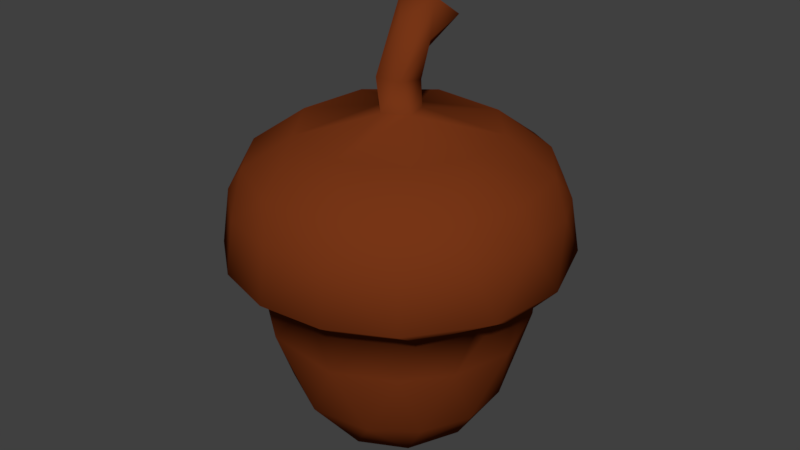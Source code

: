 # Source: Acorn.blend  (saved by Blender 2.79.0; exported with 4.5.12 LTS)
import bpy
from mathutils import Matrix  # noqa: F401  (used for matrix-valued properties, if any)

bpy.ops.wm.read_factory_settings(use_empty=True)
scene = bpy.context.scene
scene.name = 'Scene'

# ---- collections
col_collection_1 = bpy.data.collections.new('Collection 1'); scene.collection.children.link(col_collection_1)

# ---- materials (node trees are filled in below, after node groups)
mat_body = bpy.data.materials.new('Body')
mat_body.alpha_threshold = 0.0
mat_body.use_transparent_shadow = False
mat_body.diffuse_color = (0.1845, 0.03596, 0.008238, 1.0)
mat_body.roughness = 0.5

# ---- material node trees

# ---- world
world_world = bpy.data.worlds.new('World'); scene.world = world_world
world_world.color = (0.05088, 0.05088, 0.05088)
world_world.use_sun_shadow = False
world_world.sun_shadow_jitter_overblur = 0.0
world_world.cycles.sampling_method = 'MANUAL'

# ---- meshes
me_cylinder = bpy.data.meshes.new('Cylinder')
me_cylinder.from_pydata([(-0.03494, -0.01508, -16.31), (2.146, 3.767, 16.45), (1.427, 1.966, 17.94), (-1.217, 1.686, 18.18), (-2.163, 3.419, 16.74), (-0.7026, 4.888, 15.51), (1.524, 10.53, -0.8821), (1.291, 12.39, 3.731), (1.2, 0.8529, 12.31), (3.646, 6.785, 8.922), (2.213, 7.891, -11.71), (3.377, 4.788, -15.08), (1.068, 1.17, 10.13), (4.226, 10.93, 5.946), (5.986, 11.53, -0.4962), (6.068, 8.647, -1.013), (4.69, 8.848, -5.956), (7.776, 9.637, 3.929), (5.544, 10.71, -1.158), (5.667, 5.978, -11.73), (7.222, 8.654, 6.342), (10.82, 7.369, -0.4856), (9.367, 7.701, -1.336), (8.365, 5.618, -5.998), (6.866, 3.141, 8.924), (10.26, 6.95, 3.739), (9.323, 4.779, -1.013), (1.579, 1.37, 15.11), (11.89, 3.503, 3.92), (11.41, 3.767, -1.145), (7.8, 2.438, -11.75), (5.825, -0.01508, -15.08), (1.536, -0.6145, 10.14), (10.5, 4.176, 6.387), (12.92, 1.339, -0.4808), (10.56, -0.2786, -1.012), (10.08, 0.001428, -5.998), (1.203, -1.472, 12.69), (7.433, -1.492, 8.919), (11.22, -0.925, 6.368), (12.31, -1.317, 3.929), (11.99, -2.467, -1.334), (10.34, -3.401, -0.878), (8.087, -1.589, -11.74), (12.17, -4.815, -0.4483), (9.578, -6.098, 6.378), (10.94, -5.972, 3.738), (8.828, -4.74, -5.956), (5.37, -5.379, 8.919), (8.547, -8.722, -1.313), (6.337, -5.208, -11.72), (4.134, -3.99, -15.07), (7.855, -9.629, 3.83), (8.24, -10.1, -0.4763), (6.492, -8.258, -1.012), (6.345, -7.772, -5.956), (4.488, -10.44, 6.413), (3.264, -7.621, -11.68), (-0.03494, -0.09594, 16.13), (-0.3623, -1.669, 10.13), (0.6714, -7.709, 8.932), (3.586, -11.95, 3.828), (3.65, -12.49, -0.4959), (4.416, -11.28, -1.125), (0.715, -10.7, -1.011), (1.954, -9.931, -5.998), (0.6914, -5.788, -15.07), (-1.336, -12.36, 3.929), (-1.372, -12.99, -0.4586), (-2.118, -12.03, -1.184), (-1.538, -8.131, -11.79), (-0.756, -1.674, 12.73), (-2.291, -11.21, 6.334), (-3.926, -9.409, -5.723), (-5.932, -11.05, 3.636), (-6.247, -11.44, -0.4959), (-6.138, -8.677, -1.015), (-3.247, -4.822, -15.06), (-7.271, -8.688, 6.375), (-7.751, -9.417, -1.336), (-9.543, -6.767, -0.9632), (-5.856, -5.894, -11.74), (-4.351, -6.289, 8.92), (-9.579, -7.957, 3.929), (-10.12, -8.288, -0.4379), (-8.334, -5.722, -6.116), (-1.738, -0.1588, 12.49), (-1.635, -0.2889, 10.13), (-11.34, -4.697, -1.303), (-9.393, -4.808, -1.012), (-5.844, -0.9984, -15.08), (-10.58, -4.253, 6.4), (-11.49, -4.838, 3.739), (-12.48, -3.79, -0.5146), (-7.881, -2.497, -11.68), (-1.566, 1.852, 14.66), (-7.391, -2.047, 8.93), (-12.43, -1.217, 3.832), (-10.13, -0.132, -6.132), (-13.0, 1.184, -0.4808), (-12.06, 2.377, -1.345), (-10.72, 0.9527, -0.8868), (-8.186, 1.397, -11.73), (-6.791, 3.596, 8.94), (-11.29, 1.137, 6.324), (-11.95, 3.619, 3.832), (-0.8322, 1.483, 10.14), (-9.442, 6.271, 6.441), (-11.07, 7.074, -0.4483), (-9.22, 5.102, -1.013), (-8.537, 5.483, -5.861), (-4.514, 3.661, -15.08), (-9.587, 7.949, 3.92), (-9.089, 7.993, -1.157), (-6.437, 5.178, -11.68), (-4.712, 9.678, -0.9483), (-0.5104, 1.245, 12.23), (-2.268, 7.348, 8.925), (-3.616, 10.92, 6.358), (-4.654, 11.64, 3.877), (-6.373, 11.36, -0.4763), (-5.606, 10.78, -1.329), (-4.776, 8.856, -5.953), (-2.541, 7.883, -11.85), (-1.163, 5.655, -15.06), (0.6152, 2.39, 14.14), (-0.3613, 13.1, -0.479), (0.1827, 12.24, -1.313), (0.09993, 10.06, -6.116)], [], [(125, 1, 27), (27, 1, 2), (5, 125, 95), (127, 6, 115), (119, 118, 7), (122, 115, 128), (119, 126, 120), (0, 111, 124), (123, 124, 111), (113, 121, 115), (115, 122, 110), (103, 106, 117), (95, 116, 86), (113, 115, 109), (110, 114, 102), (100, 108, 113), (107, 112, 105), (0, 90, 111), (90, 102, 111), (105, 108, 99), (103, 107, 104), (87, 86, 106), (104, 105, 97), (96, 103, 104), (87, 103, 96), (98, 102, 94), (97, 99, 93), (89, 80, 101), (91, 97, 92), (85, 94, 81), (91, 92, 83), (0, 77, 90), (77, 81, 90), (76, 80, 89), (79, 84, 88), (82, 91, 78), (3, 86, 71), (73, 76, 85), (78, 83, 74), (73, 81, 70), (75, 79, 69), (0, 66, 77), (70, 77, 66), (69, 76, 64), (67, 72, 74), (60, 82, 72), (60, 59, 82), (64, 73, 65), (58, 71, 37), (65, 70, 57), (0, 51, 66), (57, 66, 51), (54, 63, 64), (56, 61, 52), (37, 59, 32), (55, 57, 50), (48, 56, 45), (42, 63, 54), (42, 49, 63), (46, 45, 52), (0, 31, 51), (47, 50, 43), (41, 44, 49), (32, 48, 38), (38, 45, 39), (40, 44, 34), (36, 43, 30), (34, 41, 29), (32, 38, 24), (8, 27, 37), (26, 29, 35), (28, 34, 21), (8, 32, 12), (0, 11, 31), (23, 30, 19), (22, 21, 29), (33, 28, 25), (22, 29, 18), (12, 24, 9), (15, 23, 16), (17, 21, 14), (16, 19, 10), (8, 12, 106), (0, 124, 11), (128, 10, 123), (106, 9, 117), (116, 125, 8), (125, 5, 1), (58, 2, 3), (3, 4, 95), (4, 5, 95), (4, 3, 2, 1, 5), (126, 127, 121, 120), (115, 6, 128), (119, 7, 126), (122, 128, 123), (115, 121, 127), (122, 123, 114, 110), (95, 125, 116), (111, 114, 123), (120, 121, 113, 108), (120, 108, 112, 119), (118, 119, 112, 107), (117, 118, 107, 103), (110, 98, 101, 109), (106, 86, 116), (109, 115, 110), (111, 102, 114), (101, 113, 109), (101, 100, 113), (105, 112, 108), (98, 110, 102), (101, 80, 88, 100), (99, 108, 100), (104, 107, 105), (87, 106, 103), (97, 105, 99), (90, 94, 102), (100, 88, 93, 99), (98, 85, 89, 101), (91, 104, 97), (91, 96, 104), (94, 85, 98), (92, 93, 84, 83), (92, 97, 93), (3, 95, 86), (81, 94, 90), (88, 84, 93), (87, 96, 82, 59), (76, 89, 85), (80, 79, 88), (78, 91, 83), (82, 96, 91), (86, 87, 59, 71), (84, 75, 74, 83), (81, 73, 85), (75, 84, 79), (74, 75, 68, 67), (70, 81, 77), (69, 80, 76), (69, 79, 80), (72, 78, 74), (72, 82, 78), (58, 3, 71), (64, 76, 73), (68, 75, 69), (69, 63, 62, 68), (65, 73, 70), (59, 37, 71), (66, 57, 70), (64, 63, 69), (68, 62, 61, 67), (72, 67, 61, 56), (65, 55, 54, 64), (56, 60, 72), (55, 65, 57), (63, 49, 53, 62), (61, 62, 53, 52), (60, 48, 32, 59), (56, 48, 60), (55, 47, 42, 54), (37, 2, 58), (50, 57, 51), (52, 45, 56), (47, 55, 50), (53, 44, 46, 52), (49, 44, 53), (51, 31, 43, 50), (47, 36, 35, 42), (41, 49, 42), (45, 38, 48), (36, 47, 43), (45, 46, 40, 39), (44, 40, 46), (39, 40, 28, 33), (37, 27, 2), (34, 44, 41), (30, 43, 31), (29, 42, 35), (29, 41, 42), (28, 40, 34), (36, 23, 26, 35), (33, 38, 39), (33, 24, 38), (8, 37, 32), (23, 36, 30), (30, 31, 11, 19), (21, 34, 29), (24, 12, 32), (26, 15, 18, 29), (25, 28, 21), (8, 125, 27), (15, 26, 23), (25, 17, 20, 33), (21, 17, 25), (24, 33, 20, 9), (22, 18, 14, 21), (16, 23, 19), (16, 128, 6, 15), (11, 10, 19), (15, 6, 18), (13, 17, 14), (13, 20, 17), (13, 9, 20), (128, 16, 10), (14, 18, 127, 126), (127, 18, 6), (14, 126, 7, 13), (10, 11, 124, 123), (9, 106, 12), (13, 118, 117, 9), (7, 118, 13), (116, 8, 106)])
me_cylinder.polygons.foreach_set('use_smooth', [True] * 213)
_uv = me_cylinder.uv_layers.new(name='UVMap')
_uv.uv.foreach_set('vector', [0.7121, 0.2341, 0.764, 0.3211, 0.6737, 0.2705, 0.6737, 0.2705, 0.764, 0.3211, 0.6962, 0.3774, 0.8062, 0.2859, 0.7121, 0.2341, 0.6919, 0.2537, 0.02759, 0.1945, 0.04373, 0.2099, 0.04125, 0.1387, 0.2222, 0.1473, 0.3152, 0.1546, 0.2167, 0.2051, 0.5893, 0.6462, 0.5023, 0.5964, 0.6361, 0.5896, 0.2222, 0.8973, 0.05885, 0.9394, 0.05895, 0.8817, 0.7223, 0.7099, 0.6797, 0.7071, 0.6916, 0.6809, 0.6613, 0.6649, 0.6916, 0.6809, 0.6797, 0.7071, 0.03342, 0.8413, 0.02697, 0.8855, 0.04125, 0.8887, 0.5023, 0.5964, 0.5893, 0.6462, 0.5719, 0.7175, 0.412, 0.8134, 0.4569, 0.884, 0.4115, 0.9072, 0.6919, 0.2537, 0.6691, 0.1622, 0.6162, 0.1719, 0.03342, 0.8413, 0.04125, 0.8887, 0.03883, 0.8155, 0.5719, 0.7175, 0.6453, 0.705, 0.6522, 0.7433, 0.02637, 0.7783, 0.06, 0.823, 0.03342, 0.8413, 0.3184, 0.8252, 0.2238, 0.8378, 0.2205, 0.7902, 0.7223, 0.7099, 0.6918, 0.7406, 0.6797, 0.7071, 0.6918, 0.7406, 0.6522, 0.7433, 0.6797, 0.7071, 0.2205, 0.7902, 0.06, 0.823, 0.05878, 0.7659, 0.412, 0.8134, 0.3184, 0.8252, 0.314, 0.767, 0.6113, 0.08338, 0.6162, 0.1719, 0.678, 0.08344, 0.314, 0.767, 0.2205, 0.7902, 0.2205, 0.7433, 0.4117, 0.7227, 0.412, 0.8134, 0.314, 0.767, 0.4569, 0.7346, 0.412, 0.8134, 0.4117, 0.7227, 0.6035, 0.7966, 0.6522, 0.7433, 0.6756, 0.7723, 0.2205, 0.7433, 0.05878, 0.7659, 0.05751, 0.7197, 0.03886, 0.6983, 0.04069, 0.6811, 0.04356, 0.7656, 0.3168, 0.7092, 0.2205, 0.7433, 0.217, 0.7073, 0.6715, 0.8488, 0.6756, 0.7723, 0.7098, 0.7867, 0.3168, 0.7092, 0.217, 0.7073, 0.2242, 0.672, 0.7223, 0.7099, 0.7239, 0.7523, 0.6918, 0.7406, 0.7239, 0.7523, 0.7098, 0.7867, 0.6918, 0.7406, 0.03877, 0.6406, 0.04069, 0.6811, 0.03886, 0.6983, 0.02672, 0.6494, 0.06039, 0.6728, 0.02795, 0.708, 0.4113, 0.6393, 0.3168, 0.7092, 0.3159, 0.6503, 0.6856, 0.3862, 0.6162, 0.1719, 0.5591, 0.1811, 0.757, 0.8607, 0.7231, 0.9609, 0.6715, 0.8488, 0.3159, 0.6503, 0.2242, 0.672, 0.2132, 0.6259, 0.757, 0.8607, 0.7098, 0.7867, 0.7552, 0.7794, 0.05821, 0.6268, 0.02672, 0.6494, 0.03241, 0.5878, 0.7223, 0.7099, 0.7514, 0.7411, 0.7239, 0.7523, 0.7552, 0.7794, 0.7239, 0.7523, 0.7514, 0.7411, 0.03241, 0.5878, 0.03877, 0.6406, 0.03889, 0.559, 0.2242, 0.5799, 0.3143, 0.5911, 0.2132, 0.6259, 0.4118, 0.5564, 0.4113, 0.6393, 0.3143, 0.5911, 0.4118, 0.5564, 0.4567, 0.5907, 0.4113, 0.6393, 0.8811, 0.9032, 0.757, 0.8607, 0.8324, 0.8127, 0.6186, 0.3092, 0.5591, 0.1811, 0.5667, 0.1796, 0.8324, 0.8127, 0.7552, 0.7794, 0.7891, 0.7496, 0.7223, 0.7099, 0.7645, 0.7156, 0.7514, 0.7411, 0.7891, 0.7496, 0.7514, 0.7411, 0.7645, 0.7156, 0.03886, 0.4874, 0.03464, 0.5224, 0.03889, 0.559, 0.3173, 0.5185, 0.2204, 0.5322, 0.2204, 0.4853, 0.5667, 0.1796, 0.5593, 0.08322, 0.599, 0.08346, 0.8663, 0.7479, 0.7891, 0.7496, 0.7991, 0.7143, 0.4113, 0.4731, 0.3173, 0.5185, 0.316, 0.4472, 0.04389, 0.4175, 0.03464, 0.5224, 0.03886, 0.4874, 0.04389, 0.4175, 0.02757, 0.4745, 0.03464, 0.5224, 0.217, 0.4392, 0.316, 0.4472, 0.2204, 0.4853, 0.7223, 0.7099, 0.7569, 0.6847, 0.7645, 0.7156, 0.872, 0.6897, 0.7991, 0.7143, 0.7928, 0.6776, 0.02679, 0.4038, 0.06, 0.4245, 0.02757, 0.4745, 0.4569, 0.4234, 0.4113, 0.4731, 0.4113, 0.4032, 0.4113, 0.4032, 0.316, 0.4472, 0.3156, 0.3895, 0.2242, 0.3924, 0.06, 0.4245, 0.05878, 0.3674, 0.8435, 0.6219, 0.7928, 0.6776, 0.7685, 0.6475, 0.05878, 0.3674, 0.02679, 0.4038, 0.03386, 0.3417, 0.4569, 0.4234, 0.4113, 0.4032, 0.4114, 0.3286, 0.6543, 0.1651, 0.6737, 0.2705, 0.5667, 0.1796, 0.03881, 0.3233, 0.03386, 0.3417, 0.03884, 0.3828, 0.2238, 0.3456, 0.05878, 0.3674, 0.0586, 0.3085, 0.6543, 0.1651, 0.599, 0.08346, 0.6662, 0.08333, 0.7223, 0.7099, 0.7221, 0.6667, 0.7569, 0.6847, 0.774, 0.5694, 0.7685, 0.6475, 0.7327, 0.6333, 0.02672, 0.2978, 0.0586, 0.3085, 0.03386, 0.3417, 0.3163, 0.3346, 0.2238, 0.3456, 0.217, 0.3088, 0.02672, 0.2978, 0.03386, 0.3417, 0.03338, 0.2496, 0.4568, 0.2818, 0.4114, 0.3286, 0.4114, 0.2516, 0.7197, 0.461, 0.774, 0.5694, 0.7012, 0.561, 0.2242, 0.2736, 0.0586, 0.3085, 0.0582, 0.2497, 0.7012, 0.561, 0.7327, 0.6333, 0.6956, 0.6376, 0.6543, 0.1651, 0.6662, 0.08333, 0.678, 0.08344, 0.7223, 0.7099, 0.6916, 0.6809, 0.7221, 0.6667, 0.6361, 0.5896, 0.6956, 0.6376, 0.6613, 0.6649, 0.4569, 0.134, 0.4114, 0.2516, 0.4115, 0.1572, 0.6691, 0.1622, 0.7121, 0.2341, 0.6543, 0.1651, 0.7121, 0.2341, 0.8062, 0.2859, 0.764, 0.3211, 0.6186, 0.3092, 0.6962, 0.3774, 0.6856, 0.3862, 0.6856, 0.3862, 0.7509, 0.3322, 0.6919, 0.2537, 0.7509, 0.3322, 0.8062, 0.2859, 0.6919, 0.2537, 0.767, 0.1255, 0.837, 0.06667, 0.9188, 0.124, 0.9028, 0.2143, 0.783, 0.2143, 0.05885, 0.1894, 0.02759, 0.1945, 0.02697, 0.1355, 0.05895, 0.1317, 0.5023, 0.5964, 0.6043, 0.4877, 0.6361, 0.5896, 0.2222, 0.1473, 0.2167, 0.2051, 0.05885, 0.1894, 0.5893, 0.6462, 0.6361, 0.5896, 0.6613, 0.6649, 0.04125, 0.1387, 0.02697, 0.1355, 0.02759, 0.1945, 0.5893, 0.6462, 0.6613, 0.6649, 0.6453, 0.705, 0.5719, 0.7175, 0.6919, 0.2537, 0.7121, 0.2341, 0.6691, 0.1622, 0.6797, 0.7071, 0.6453, 0.705, 0.6613, 0.6649, 0.05895, 0.8817, 0.02697, 0.8855, 0.03342, 0.8413, 0.06, 0.823, 0.05895, 0.8817, 0.06, 0.823, 0.2238, 0.8378, 0.2222, 0.8973, 0.3152, 0.9046, 0.2222, 0.8973, 0.2238, 0.8378, 0.3184, 0.8252, 0.4115, 0.9072, 0.3152, 0.9046, 0.3184, 0.8252, 0.412, 0.8134, 0.5719, 0.7175, 0.6035, 0.7966, 0.506, 0.8325, 0.4851, 0.7383, 0.678, 0.08344, 0.6162, 0.1719, 0.6691, 0.1622, 0.4851, 0.7383, 0.5023, 0.5964, 0.5719, 0.7175, 0.6797, 0.7071, 0.6522, 0.7433, 0.6453, 0.705, 0.04356, 0.7656, 0.03342, 0.8413, 0.03883, 0.8155, 0.04356, 0.7656, 0.02637, 0.7783, 0.03342, 0.8413, 0.2205, 0.7902, 0.2238, 0.8378, 0.06, 0.823, 0.6035, 0.7966, 0.5719, 0.7175, 0.6522, 0.7433, 0.04356, 0.7656, 0.04069, 0.6811, 0.02795, 0.708, 0.02637, 0.7783, 0.05878, 0.7659, 0.06, 0.823, 0.02637, 0.7783, 0.314, 0.767, 0.3184, 0.8252, 0.2205, 0.7902, 0.4569, 0.7346, 0.4569, 0.884, 0.412, 0.8134, 0.2205, 0.7433, 0.2205, 0.7902, 0.05878, 0.7659, 0.6918, 0.7406, 0.6756, 0.7723, 0.6522, 0.7433, 0.02637, 0.7783, 0.02795, 0.708, 0.05751, 0.7197, 0.05878, 0.7659, 0.6035, 0.7966, 0.6715, 0.8488, 0.605, 0.9292, 0.506, 0.8325, 0.3168, 0.7092, 0.314, 0.767, 0.2205, 0.7433, 0.3168, 0.7092, 0.4117, 0.7227, 0.314, 0.767, 0.6756, 0.7723, 0.6715, 0.8488, 0.6035, 0.7966, 0.217, 0.7073, 0.05751, 0.7197, 0.06039, 0.6728, 0.2242, 0.672, 0.217, 0.7073, 0.2205, 0.7433, 0.05751, 0.7197, 0.6856, 0.3862, 0.6919, 0.2537, 0.6162, 0.1719, 0.7098, 0.7867, 0.6756, 0.7723, 0.6918, 0.7406, 0.02795, 0.708, 0.06039, 0.6728, 0.05751, 0.7197, 0.4569, 0.7346, 0.4117, 0.7227, 0.4113, 0.6393, 0.4567, 0.5907, 0.7231, 0.9609, 0.605, 0.9292, 0.6715, 0.8488, 0.04069, 0.6811, 0.02672, 0.6494, 0.02795, 0.708, 0.3159, 0.6503, 0.3168, 0.7092, 0.2242, 0.672, 0.4113, 0.6393, 0.4117, 0.7227, 0.3168, 0.7092, 0.6162, 0.1719, 0.6113, 0.08338, 0.5593, 0.08322, 0.5591, 0.1811, 0.06039, 0.6728, 0.05821, 0.6268, 0.2132, 0.6259, 0.2242, 0.672, 0.7098, 0.7867, 0.757, 0.8607, 0.6715, 0.8488, 0.05821, 0.6268, 0.06039, 0.6728, 0.02672, 0.6494, 0.2132, 0.6259, 0.05821, 0.6268, 0.05961, 0.5796, 0.2242, 0.5799, 0.7552, 0.7794, 0.7098, 0.7867, 0.7239, 0.7523, 0.03241, 0.5878, 0.04069, 0.6811, 0.03877, 0.6406, 0.03241, 0.5878, 0.02672, 0.6494, 0.04069, 0.6811, 0.3143, 0.5911, 0.3159, 0.6503, 0.2132, 0.6259, 0.3143, 0.5911, 0.4113, 0.6393, 0.3159, 0.6503, 0.6186, 0.3092, 0.6856, 0.3862, 0.5591, 0.1811, 0.8811, 0.9032, 0.7231, 0.9609, 0.757, 0.8607, 0.05961, 0.5796, 0.05821, 0.6268, 0.03241, 0.5878, 0.03241, 0.5878, 0.03464, 0.5224, 0.05821, 0.533, 0.05961, 0.5796, 0.8324, 0.8127, 0.757, 0.8607, 0.7552, 0.7794, 0.5593, 0.08322, 0.5667, 0.1796, 0.5591, 0.1811, 0.7514, 0.7411, 0.7891, 0.7496, 0.7552, 0.7794, 0.03889, 0.559, 0.03464, 0.5224, 0.03241, 0.5878, 0.05961, 0.5796, 0.05821, 0.533, 0.2204, 0.5322, 0.2242, 0.5799, 0.3143, 0.5911, 0.2242, 0.5799, 0.2204, 0.5322, 0.3173, 0.5185, 0.8324, 0.8127, 0.8663, 0.7479, 0.9612, 0.7777, 0.8811, 0.9032, 0.3173, 0.5185, 0.4118, 0.5564, 0.3143, 0.5911, 0.8663, 0.7479, 0.8324, 0.8127, 0.7891, 0.7496, 0.03464, 0.5224, 0.02757, 0.4745, 0.05895, 0.4853, 0.05821, 0.533, 0.2204, 0.5322, 0.05821, 0.533, 0.05895, 0.4853, 0.2204, 0.4853, 0.4118, 0.5564, 0.4113, 0.4731, 0.4569, 0.4234, 0.4567, 0.5907, 0.3173, 0.5185, 0.4113, 0.4731, 0.4118, 0.5564, 0.8663, 0.7479, 0.872, 0.6897, 0.9612, 0.6311, 0.9612, 0.7777, 0.5667, 0.1796, 0.6962, 0.3774, 0.6186, 0.3092, 0.7991, 0.7143, 0.7891, 0.7496, 0.7645, 0.7156, 0.2204, 0.4853, 0.316, 0.4472, 0.3173, 0.5185, 0.872, 0.6897, 0.8663, 0.7479, 0.7991, 0.7143, 0.05895, 0.4853, 0.06, 0.4245, 0.217, 0.4392, 0.2204, 0.4853, 0.02757, 0.4745, 0.06, 0.4245, 0.05895, 0.4853, 0.7645, 0.7156, 0.7569, 0.6847, 0.7928, 0.6776, 0.7991, 0.7143, 0.872, 0.6897, 0.8435, 0.6219, 0.9229, 0.5722, 0.9612, 0.6311, 0.02679, 0.4038, 0.02757, 0.4745, 0.04389, 0.4175, 0.316, 0.4472, 0.4113, 0.4032, 0.4113, 0.4731, 0.8435, 0.6219, 0.872, 0.6897, 0.7928, 0.6776, 0.316, 0.4472, 0.217, 0.4392, 0.2242, 0.3924, 0.3156, 0.3895, 0.06, 0.4245, 0.2242, 0.3924, 0.217, 0.4392, 0.3156, 0.3895, 0.2242, 0.3924, 0.2238, 0.3456, 0.3163, 0.3346, 0.5667, 0.1796, 0.6737, 0.2705, 0.6962, 0.3774, 0.05878, 0.3674, 0.06, 0.4245, 0.02679, 0.4038, 0.7685, 0.6475, 0.7928, 0.6776, 0.7569, 0.6847, 0.03386, 0.3417, 0.04389, 0.4175, 0.03884, 0.3828, 0.03386, 0.3417, 0.02679, 0.4038, 0.04389, 0.4175, 0.2238, 0.3456, 0.2242, 0.3924, 0.05878, 0.3674, 0.8435, 0.6219, 0.774, 0.5694, 0.8366, 0.4905, 0.9229, 0.5722, 0.3163, 0.3346, 0.4113, 0.4032, 0.3156, 0.3895, 0.3163, 0.3346, 0.4114, 0.3286, 0.4113, 0.4032, 0.6543, 0.1651, 0.5667, 0.1796, 0.599, 0.08346, 0.774, 0.5694, 0.8435, 0.6219, 0.7685, 0.6475, 0.7685, 0.6475, 0.7569, 0.6847, 0.7221, 0.6667, 0.7327, 0.6333, 0.0586, 0.3085, 0.05878, 0.3674, 0.03386, 0.3417, 0.4114, 0.3286, 0.4568, 0.2818, 0.4569, 0.4234, 0.03881, 0.3233, 0.03881, 0.2656, 0.03338, 0.2496, 0.03386, 0.3417, 0.217, 0.3088, 0.2238, 0.3456, 0.0586, 0.3085, 0.6543, 0.1651, 0.7121, 0.2341, 0.6737, 0.2705, 0.7197, 0.461, 0.8366, 0.4905, 0.774, 0.5694, 0.217, 0.3088, 0.2242, 0.2736, 0.3146, 0.2755, 0.3163, 0.3346, 0.0586, 0.3085, 0.2242, 0.2736, 0.217, 0.3088, 0.4114, 0.3286, 0.3163, 0.3346, 0.3146, 0.2755, 0.4114, 0.2516, 0.02672, 0.2978, 0.03338, 0.2496, 0.0582, 0.2497, 0.0586, 0.3085, 0.7012, 0.561, 0.774, 0.5694, 0.7327, 0.6333, 0.7012, 0.561, 0.6361, 0.5896, 0.6043, 0.4877, 0.7197, 0.461, 0.7221, 0.6667, 0.6956, 0.6376, 0.7327, 0.6333, 0.03881, 0.2656, 0.04373, 0.2099, 0.03338, 0.2496, 0.2998, 0.2366, 0.2242, 0.2736, 0.0582, 0.2497, 0.2998, 0.2366, 0.3146, 0.2755, 0.2242, 0.2736, 0.2998, 0.2366, 0.4114, 0.2516, 0.3146, 0.2755, 0.6361, 0.5896, 0.7012, 0.561, 0.6956, 0.6376, 0.0582, 0.2497, 0.03338, 0.2496, 0.02759, 0.1945, 0.05885, 0.1894, 0.02759, 0.1945, 0.03338, 0.2496, 0.04373, 0.2099, 0.0582, 0.2497, 0.05885, 0.1894, 0.2167, 0.2051, 0.2998, 0.2366, 0.6956, 0.6376, 0.7221, 0.6667, 0.6916, 0.6809, 0.6613, 0.6649, 0.4114, 0.2516, 0.4569, 0.134, 0.4568, 0.2818, 0.2998, 0.2366, 0.3152, 0.1546, 0.4115, 0.1572, 0.4114, 0.2516, 0.2167, 0.2051, 0.3152, 0.1546, 0.2998, 0.2366, 0.6691, 0.1622, 0.6543, 0.1651, 0.678, 0.08344])
_ca = me_cylinder.color_attributes.new('Col', 'BYTE_COLOR', 'CORNER')
_ca.data.foreach_set('color', [0.2051, 0.0865, 0.0185, 1.0, 0.05448, 0.02519, 0.006995, 1.0, 0.2051, 0.0865, 0.0185, 1.0, 0.2051, 0.0865, 0.0185, 1.0, 0.05448, 0.02519, 0.006995, 1.0, 0.05448, 0.02519, 0.006995, 1.0, 0.05448, 0.02519, 0.006995, 1.0, 0.2051, 0.0865, 0.0185, 1.0, 0.2051, 0.0865, 0.0185, 1.0, 0.03689, 0.009721, 0.005182, 1.0, 0.03689, 0.009721, 0.005182, 1.0, 0.03689, 0.009721, 0.005182, 1.0, 0.2542, 0.05127, 0.02217, 1.0, 0.2346, 0.04667, 0.02029, 1.0, 0.2307, 0.04817, 0.02122, 1.0, 1.0, 0.402, 0.07036, 1.0, 0.3564, 0.147, 0.02843, 1.0, 1.0, 0.402, 0.07036, 1.0, 0.2542, 0.05127, 0.02217, 1.0, 0.1119, 0.02519, 0.01161, 1.0, 0.1119, 0.02519, 0.01161, 1.0, 1.0, 0.552, 0.2502, 1.0, 1.0, 0.402, 0.07036, 1.0, 1.0, 0.402, 0.07036, 1.0, 1.0, 0.402, 0.07036, 1.0, 1.0, 0.402, 0.07036, 1.0, 1.0, 0.402, 0.07036, 1.0, 0.03689, 0.009721, 0.005182, 1.0, 0.03689, 0.009721, 0.005182, 1.0, 0.03689, 0.009721, 0.005182, 1.0, 0.3564, 0.147, 0.02843, 1.0, 1.0, 0.402, 0.07036, 1.0, 1.0, 0.402, 0.07036, 1.0, 0.1119, 0.02519, 0.01161, 1.0, 0.03689, 0.009721, 0.005182, 1.0, 0.1119, 0.02519, 0.01161, 1.0, 0.2051, 0.0865, 0.0185, 1.0, 0.2051, 0.0865, 0.0185, 1.0, 0.2051, 0.0865, 0.0185, 1.0, 0.03689, 0.009721, 0.005182, 1.0, 0.03689, 0.009721, 0.005182, 1.0, 0.03689, 0.009721, 0.005182, 1.0, 1.0, 0.402, 0.07036, 1.0, 1.0, 0.402, 0.07036, 1.0, 1.0, 0.402, 0.07036, 1.0, 0.03689, 0.009721, 0.005182, 1.0, 0.1119, 0.02519, 0.01161, 1.0, 0.03689, 0.009721, 0.005182, 1.0, 0.2542, 0.05127, 0.02217, 1.0, 0.2423, 0.04817, 0.02122, 1.0, 0.2542, 0.05127, 0.02217, 1.0, 1.0, 0.552, 0.2502, 1.0, 1.0, 0.402, 0.07036, 1.0, 1.0, 0.402, 0.07036, 1.0, 1.0, 0.402, 0.07036, 1.0, 1.0, 0.402, 0.07036, 1.0, 1.0, 0.402, 0.07036, 1.0, 0.2542, 0.05127, 0.02217, 1.0, 0.1119, 0.02519, 0.01161, 1.0, 0.1119, 0.02519, 0.01161, 1.0, 0.1119, 0.02519, 0.01161, 1.0, 0.2542, 0.05127, 0.02217, 1.0, 0.2542, 0.05127, 0.02217, 1.0, 0.05448, 0.02519, 0.006995, 1.0, 0.2051, 0.0865, 0.0185, 1.0, 0.05448, 0.02519, 0.006995, 1.0, 0.2542, 0.05127, 0.02217, 1.0, 0.2542, 0.05127, 0.02217, 1.0, 0.2542, 0.05127, 0.02217, 1.0, 0.1119, 0.02519, 0.01161, 1.0, 0.1119, 0.02519, 0.01161, 1.0, 0.2542, 0.05127, 0.02217, 1.0, 0.03689, 0.009721, 0.005182, 1.0, 0.1119, 0.02519, 0.01161, 1.0, 0.1119, 0.02519, 0.01161, 1.0, 1.0, 0.402, 0.07036, 1.0, 1.0, 0.402, 0.07036, 1.0, 1.0, 0.402, 0.07036, 1.0, 0.2542, 0.05127, 0.02217, 1.0, 0.1119, 0.02519, 0.01161, 1.0, 0.1119, 0.02519, 0.01161, 1.0, 0.03689, 0.009721, 0.005182, 1.0, 0.03689, 0.009721, 0.005182, 1.0, 0.03689, 0.009721, 0.005182, 1.0, 0.2542, 0.05127, 0.02217, 1.0, 0.2542, 0.05127, 0.02217, 1.0, 0.2542, 0.05127, 0.02217, 1.0, 1.0, 0.402, 0.07036, 1.0, 1.0, 0.402, 0.07036, 1.0, 1.0, 0.402, 0.07036, 1.0, 0.2542, 0.05127, 0.02217, 1.0, 0.2542, 0.05127, 0.02217, 1.0, 0.2542, 0.05127, 0.02217, 1.0, 1.0, 0.552, 0.2502, 1.0, 1.0, 0.402, 0.07036, 1.0, 1.0, 0.402, 0.07036, 1.0, 1.0, 0.402, 0.07036, 1.0, 1.0, 0.402, 0.07036, 1.0, 1.0, 0.402, 0.07036, 1.0, 0.03689, 0.009721, 0.005182, 1.0, 0.03689, 0.009721, 0.005182, 1.0, 0.03689, 0.009721, 0.005182, 1.0, 0.03689, 0.009721, 0.005182, 1.0, 0.1119, 0.02519, 0.01161, 1.0, 0.03689, 0.009721, 0.005182, 1.0, 0.1119, 0.02519, 0.01161, 1.0, 0.2542, 0.05127, 0.02217, 1.0, 0.2542, 0.05127, 0.02217, 1.0, 0.05448, 0.02519, 0.006995, 1.0, 0.2051, 0.0865, 0.0185, 1.0, 0.2051, 0.0865, 0.0185, 1.0, 1.0, 0.402, 0.07036, 1.0, 0.3564, 0.147, 0.02843, 1.0, 1.0, 0.402, 0.07036, 1.0, 0.2542, 0.05127, 0.02217, 1.0, 0.2542, 0.05127, 0.02217, 1.0, 0.2542, 0.05127, 0.02217, 1.0, 1.0, 0.402, 0.07036, 1.0, 1.0, 0.402, 0.07036, 1.0, 1.0, 0.402, 0.07036, 1.0, 0.1119, 0.02519, 0.01161, 1.0, 0.03689, 0.009721, 0.005182, 1.0, 0.03689, 0.009721, 0.005182, 1.0, 1.0, 0.552, 0.2502, 1.0, 1.0, 0.402, 0.07036, 1.0, 1.0, 0.402, 0.07036, 1.0, 1.0, 0.402, 0.07036, 1.0, 1.0, 0.402, 0.07036, 1.0, 1.0, 0.402, 0.07036, 1.0, 0.03689, 0.009721, 0.005182, 1.0, 0.03689, 0.009721, 0.005182, 1.0, 0.03689, 0.009721, 0.005182, 1.0, 0.2542, 0.05127, 0.02217, 1.0, 0.2542, 0.05127, 0.02217, 1.0, 0.2542, 0.05127, 0.02217, 1.0, 0.1119, 0.02519, 0.01161, 1.0, 0.1119, 0.02519, 0.01161, 1.0, 0.2542, 0.05127, 0.02217, 1.0, 0.1119, 0.02519, 0.01161, 1.0, 0.03689, 0.009721, 0.005182, 1.0, 0.1119, 0.02519, 0.01161, 1.0, 0.3564, 0.147, 0.02843, 1.0, 1.0, 0.402, 0.07036, 1.0, 1.0, 0.402, 0.07036, 1.0, 0.2051, 0.0865, 0.0185, 1.0, 0.2051, 0.0865, 0.0185, 1.0, 0.2051, 0.0865, 0.0185, 1.0, 1.0, 0.402, 0.07036, 1.0, 1.0, 0.402, 0.07036, 1.0, 1.0, 0.402, 0.07036, 1.0, 1.0, 0.552, 0.2502, 1.0, 1.0, 0.402, 0.07036, 1.0, 1.0, 0.402, 0.07036, 1.0, 1.0, 0.402, 0.07036, 1.0, 1.0, 0.402, 0.07036, 1.0, 1.0, 0.402, 0.07036, 1.0, 0.03689, 0.009721, 0.005182, 1.0, 0.03689, 0.009721, 0.005182, 1.0, 0.03689, 0.009721, 0.005182, 1.0, 0.2542, 0.05127, 0.02217, 1.0, 0.2542, 0.05127, 0.02217, 1.0, 0.2232, 0.04519, 0.02029, 1.0, 0.2051, 0.0865, 0.0185, 1.0, 0.05448, 0.02519, 0.006995, 1.0, 0.05448, 0.02519, 0.006995, 1.0, 1.0, 0.402, 0.07036, 1.0, 1.0, 0.402, 0.07036, 1.0, 1.0, 0.402, 0.07036, 1.0, 0.1119, 0.02519, 0.01161, 1.0, 0.2542, 0.05127, 0.02217, 1.0, 0.2542, 0.05127, 0.02217, 1.0, 0.03689, 0.009721, 0.005182, 1.0, 0.03689, 0.009721, 0.005182, 1.0, 0.03689, 0.009721, 0.005182, 1.0, 0.03689, 0.009721, 0.005182, 1.0, 0.03689, 0.009721, 0.005182, 1.0, 0.03689, 0.009721, 0.005182, 1.0, 0.2542, 0.05127, 0.02217, 1.0, 0.2542, 0.05127, 0.02217, 1.0, 0.2232, 0.04519, 0.02029, 1.0, 1.0, 0.552, 0.2502, 1.0, 1.0, 0.402, 0.07036, 1.0, 1.0, 0.402, 0.07036, 1.0, 1.0, 0.4072, 0.07421, 1.0, 1.0, 0.402, 0.07036, 1.0, 1.0, 0.402, 0.07036, 1.0, 0.03689, 0.009721, 0.005182, 1.0, 0.1119, 0.02519, 0.01161, 1.0, 0.03689, 0.009721, 0.005182, 1.0, 0.03689, 0.009721, 0.005182, 1.0, 0.1119, 0.02519, 0.01161, 1.0, 0.1119, 0.02519, 0.01161, 1.0, 0.1119, 0.02519, 0.01161, 1.0, 0.2542, 0.05127, 0.02217, 1.0, 0.2542, 0.05127, 0.02217, 1.0, 0.2502, 0.05127, 0.02217, 1.0, 0.1119, 0.02519, 0.01161, 1.0, 0.1119, 0.02519, 0.01161, 1.0, 1.0, 0.402, 0.07227, 1.0, 1.0, 0.402, 0.07036, 1.0, 1.0, 0.402, 0.07036, 1.0, 0.1119, 0.02519, 0.01161, 1.0, 0.03689, 0.009721, 0.005182, 1.0, 0.03689, 0.009721, 0.005182, 1.0, 0.03689, 0.009721, 0.005182, 1.0, 0.1119, 0.02519, 0.01161, 1.0, 0.1119, 0.02519, 0.01161, 1.0, 0.2051, 0.0865, 0.0185, 1.0, 0.2051, 0.0865, 0.0185, 1.0, 0.2051, 0.0865, 0.0185, 1.0, 0.03689, 0.009721, 0.005182, 1.0, 0.03689, 0.009721, 0.005182, 1.0, 0.03689, 0.009721, 0.005182, 1.0, 0.2542, 0.05127, 0.02217, 1.0, 0.1119, 0.02519, 0.01161, 1.0, 0.1119, 0.02519, 0.01161, 1.0, 0.2051, 0.0865, 0.0185, 1.0, 0.05448, 0.02519, 0.006995, 1.0, 0.05448, 0.02519, 0.006995, 1.0, 1.0, 0.552, 0.2502, 1.0, 1.0, 0.402, 0.07036, 1.0, 1.0, 0.402, 0.07036, 1.0, 1.0, 0.402, 0.07036, 1.0, 1.0, 0.402, 0.07036, 1.0, 1.0, 0.402, 0.07036, 1.0, 0.03689, 0.009721, 0.005182, 1.0, 0.1119, 0.02519, 0.01161, 1.0, 0.03689, 0.009721, 0.005182, 1.0, 0.2542, 0.05127, 0.02217, 1.0, 0.2542, 0.05127, 0.02217, 1.0, 0.2542, 0.05127, 0.02217, 1.0, 0.03689, 0.009721, 0.005182, 1.0, 0.03689, 0.009721, 0.005182, 1.0, 0.03689, 0.009721, 0.005182, 1.0, 0.03689, 0.009721, 0.005182, 1.0, 0.1119, 0.02519, 0.01161, 1.0, 0.1119, 0.02519, 0.01161, 1.0, 0.3564, 0.147, 0.02843, 1.0, 1.0, 0.402, 0.07036, 1.0, 1.0, 0.402, 0.07036, 1.0, 0.2542, 0.05127, 0.02217, 1.0, 0.1119, 0.02519, 0.01161, 1.0, 0.1119, 0.02519, 0.01161, 1.0, 1.0, 0.402, 0.07036, 1.0, 1.0, 0.402, 0.07036, 1.0, 1.0, 0.402, 0.07036, 1.0, 0.2051, 0.0865, 0.0185, 1.0, 0.05448, 0.02519, 0.006995, 1.0, 0.05448, 0.02519, 0.006995, 1.0, 1.0, 0.552, 0.2502, 1.0, 1.0, 0.402, 0.07036, 1.0, 1.0, 0.402, 0.07036, 1.0, 1.0, 0.402, 0.07036, 1.0, 1.0, 0.402, 0.07036, 1.0, 1.0, 0.402, 0.07036, 1.0, 0.03689, 0.009721, 0.005182, 1.0, 0.1119, 0.02519, 0.01161, 1.0, 0.1119, 0.02519, 0.01161, 1.0, 0.2051, 0.0865, 0.0185, 1.0, 0.2051, 0.0865, 0.0185, 1.0, 0.2051, 0.0865, 0.0185, 1.0, 0.2051, 0.0865, 0.0185, 1.0, 0.05448, 0.02519, 0.006995, 1.0, 0.05448, 0.02519, 0.006995, 1.0, 0.2051, 0.0865, 0.0185, 1.0, 0.05448, 0.02519, 0.006995, 1.0, 0.05448, 0.02519, 0.006995, 1.0, 0.05448, 0.02519, 0.006995, 1.0, 0.05448, 0.02519, 0.006995, 1.0, 0.2051, 0.0865, 0.0185, 1.0, 0.05448, 0.02519, 0.006995, 1.0, 0.05448, 0.02519, 0.006995, 1.0, 0.2051, 0.0865, 0.0185, 1.0, 0.05448, 0.02519, 0.006995, 1.0, 0.05448, 0.02519, 0.006995, 1.0, 0.05448, 0.02519, 0.006995, 1.0, 0.05448, 0.02519, 0.006995, 1.0, 0.05448, 0.02519, 0.006995, 1.0, 0.1119, 0.02519, 0.01161, 1.0, 0.03689, 0.009721, 0.005182, 1.0, 0.03689, 0.009721, 0.005182, 1.0, 0.1119, 0.02519, 0.01161, 1.0, 0.3564, 0.147, 0.02843, 1.0, 0.3564, 0.147, 0.02843, 1.0, 1.0, 0.402, 0.07036, 1.0, 0.2542, 0.05127, 0.02217, 1.0, 0.2307, 0.04817, 0.02122, 1.0, 0.1119, 0.02519, 0.01161, 1.0, 1.0, 0.402, 0.07036, 1.0, 1.0, 0.402, 0.07036, 1.0, 1.0, 0.402, 0.07036, 1.0, 0.03689, 0.009721, 0.005182, 1.0, 0.03689, 0.009721, 0.005182, 1.0, 0.03689, 0.009721, 0.005182, 1.0, 1.0, 0.402, 0.07036, 1.0, 1.0, 0.402, 0.07036, 1.0, 1.0, 0.402, 0.07036, 1.0, 1.0, 0.402, 0.07036, 1.0, 0.2051, 0.0865, 0.0185, 1.0, 0.2051, 0.0865, 0.0185, 1.0, 0.2051, 0.0865, 0.0185, 1.0, 1.0, 0.402, 0.07036, 1.0, 1.0, 0.402, 0.07036, 1.0, 1.0, 0.402, 0.07036, 1.0, 0.1119, 0.02519, 0.01161, 1.0, 0.03689, 0.009721, 0.005182, 1.0, 0.03689, 0.009721, 0.005182, 1.0, 0.1119, 0.02519, 0.01161, 1.0, 0.1119, 0.02519, 0.01161, 1.0, 0.1119, 0.02519, 0.01161, 1.0, 0.2423, 0.04817, 0.02122, 1.0, 0.2542, 0.05127, 0.02217, 1.0, 0.2346, 0.04667, 0.02029, 1.0, 0.2542, 0.05127, 0.02217, 1.0, 0.2423, 0.04817, 0.02122, 1.0, 0.2542, 0.05127, 0.02217, 1.0, 0.1119, 0.02519, 0.01161, 1.0, 0.2346, 0.04667, 0.02029, 1.0, 0.2542, 0.05127, 0.02217, 1.0, 0.1119, 0.02519, 0.01161, 1.0, 1.0, 0.402, 0.07036, 1.0, 1.0, 0.402, 0.07036, 1.0, 0.3564, 0.147, 0.02843, 1.0, 0.3613, 0.15, 0.02843, 1.0, 0.05448, 0.02519, 0.006995, 1.0, 0.2051, 0.0865, 0.0185, 1.0, 0.2051, 0.0865, 0.0185, 1.0, 0.3613, 0.15, 0.02843, 1.0, 0.3564, 0.147, 0.02843, 1.0, 1.0, 0.402, 0.07036, 1.0, 1.0, 0.402, 0.07036, 1.0, 1.0, 0.402, 0.07036, 1.0, 1.0, 0.402, 0.07036, 1.0, 0.03689, 0.009721, 0.005182, 1.0, 0.03689, 0.009721, 0.005182, 1.0, 0.03689, 0.009721, 0.005182, 1.0, 0.03689, 0.009721, 0.005182, 1.0, 0.03689, 0.009721, 0.005182, 1.0, 0.03689, 0.009721, 0.005182, 1.0, 0.2542, 0.05127, 0.02217, 1.0, 0.2423, 0.04817, 0.02122, 1.0, 0.1119, 0.02519, 0.01161, 1.0, 1.0, 0.402, 0.07036, 1.0, 1.0, 0.402, 0.07036, 1.0, 1.0, 0.402, 0.07036, 1.0, 0.03689, 0.009721, 0.005182, 1.0, 0.03689, 0.009721, 0.005182, 1.0, 0.03689, 0.009721, 0.005182, 1.0, 0.03689, 0.009721, 0.005182, 1.0, 0.1119, 0.02519, 0.01161, 1.0, 0.1119, 0.02519, 0.01161, 1.0, 0.03689, 0.009721, 0.005182, 1.0, 0.2542, 0.05127, 0.02217, 1.0, 0.2542, 0.05127, 0.02217, 1.0, 0.2542, 0.05127, 0.02217, 1.0, 0.03689, 0.009721, 0.005182, 1.0, 0.03689, 0.009721, 0.005182, 1.0, 0.1119, 0.02519, 0.01161, 1.0, 0.2542, 0.05127, 0.02217, 1.0, 0.2542, 0.05127, 0.02217, 1.0, 0.1119, 0.02519, 0.01161, 1.0, 1.0, 0.402, 0.07036, 1.0, 1.0, 0.402, 0.07036, 1.0, 1.0, 0.402, 0.07036, 1.0, 0.03689, 0.009721, 0.005182, 1.0, 0.03689, 0.009721, 0.005182, 1.0, 0.1119, 0.02519, 0.01161, 1.0, 0.1119, 0.02519, 0.01161, 1.0, 1.0, 0.402, 0.07036, 1.0, 1.0, 0.402, 0.07036, 1.0, 0.3564, 0.147, 0.02843, 1.0, 0.3564, 0.147, 0.02843, 1.0, 0.2542, 0.05127, 0.02217, 1.0, 0.2542, 0.05127, 0.02217, 1.0, 0.2542, 0.05127, 0.02217, 1.0, 0.2542, 0.05127, 0.02217, 1.0, 0.1119, 0.02519, 0.01161, 1.0, 0.2542, 0.05127, 0.02217, 1.0, 1.0, 0.402, 0.07036, 1.0, 1.0, 0.402, 0.07036, 1.0, 1.0, 0.402, 0.07036, 1.0, 0.2542, 0.05127, 0.02217, 1.0, 0.1119, 0.02519, 0.01161, 1.0, 0.1119, 0.02519, 0.01161, 1.0, 0.2542, 0.05127, 0.02217, 1.0, 0.2542, 0.05127, 0.02217, 1.0, 0.2542, 0.05127, 0.02217, 1.0, 0.1119, 0.02519, 0.01161, 1.0, 0.05448, 0.02519, 0.006995, 1.0, 0.2051, 0.0865, 0.0185, 1.0, 0.2051, 0.0865, 0.0185, 1.0, 1.0, 0.402, 0.07036, 1.0, 1.0, 0.402, 0.07036, 1.0, 1.0, 0.402, 0.07036, 1.0, 0.03689, 0.009721, 0.005182, 1.0, 0.1119, 0.02519, 0.01161, 1.0, 0.1119, 0.02519, 0.01161, 1.0, 0.03689, 0.009721, 0.005182, 1.0, 0.1119, 0.02519, 0.01161, 1.0, 0.1119, 0.02519, 0.01161, 1.0, 0.03689, 0.009721, 0.005182, 1.0, 0.3564, 0.147, 0.02843, 1.0, 0.3564, 0.147, 0.02843, 1.0, 1.0, 0.402, 0.07036, 1.0, 0.03689, 0.009721, 0.005182, 1.0, 0.1119, 0.02519, 0.01161, 1.0, 0.1119, 0.02519, 0.01161, 1.0, 0.2542, 0.05127, 0.02217, 1.0, 0.2542, 0.05127, 0.02217, 1.0, 0.2542, 0.05127, 0.02217, 1.0, 0.1119, 0.02519, 0.01161, 1.0, 0.1119, 0.02519, 0.01161, 1.0, 0.2542, 0.05127, 0.02217, 1.0, 0.2051, 0.0865, 0.0185, 1.0, 0.05448, 0.02519, 0.006995, 1.0, 0.05448, 0.02519, 0.006995, 1.0, 0.2051, 0.0865, 0.0185, 1.0, 0.1119, 0.02519, 0.01161, 1.0, 0.1119, 0.02519, 0.01161, 1.0, 0.2542, 0.05127, 0.02217, 1.0, 0.2542, 0.05127, 0.02217, 1.0, 1.0, 0.402, 0.07036, 1.0, 1.0, 0.402, 0.07036, 1.0, 1.0, 0.402, 0.07036, 1.0, 0.1119, 0.02519, 0.01161, 1.0, 0.1119, 0.02519, 0.01161, 1.0, 0.03689, 0.009721, 0.005182, 1.0, 0.2542, 0.05127, 0.02217, 1.0, 0.1119, 0.02519, 0.01161, 1.0, 0.1119, 0.02519, 0.01161, 1.0, 0.2542, 0.05127, 0.02217, 1.0, 1.0, 0.402, 0.07036, 1.0, 1.0, 0.402, 0.07036, 1.0, 1.0, 0.402, 0.07036, 1.0, 0.03689, 0.009721, 0.005182, 1.0, 0.03689, 0.009721, 0.005182, 1.0, 0.03689, 0.009721, 0.005182, 1.0, 0.03689, 0.009721, 0.005182, 1.0, 0.03689, 0.009721, 0.005182, 1.0, 0.03689, 0.009721, 0.005182, 1.0, 0.2542, 0.05127, 0.02217, 1.0, 0.2542, 0.05127, 0.02217, 1.0, 0.2542, 0.05127, 0.02217, 1.0, 0.2542, 0.05127, 0.02217, 1.0, 0.1119, 0.02519, 0.01161, 1.0, 0.2542, 0.05127, 0.02217, 1.0, 0.2051, 0.0865, 0.0185, 1.0, 0.05448, 0.02519, 0.006995, 1.0, 0.2051, 0.0865, 0.0185, 1.0, 0.3564, 0.147, 0.02843, 1.0, 0.3564, 0.147, 0.02843, 1.0, 1.0, 0.402, 0.07036, 1.0, 0.1119, 0.02519, 0.01161, 1.0, 0.1119, 0.02519, 0.01161, 1.0, 0.03689, 0.009721, 0.005182, 1.0, 0.03689, 0.009721, 0.005182, 1.0, 0.03689, 0.009721, 0.005182, 1.0, 0.1119, 0.02519, 0.01161, 1.0, 0.1119, 0.02519, 0.01161, 1.0, 1.0, 0.402, 0.07036, 1.0, 1.0, 0.402, 0.07036, 1.0, 1.0, 0.402, 0.07036, 1.0, 0.05448, 0.02519, 0.006995, 1.0, 0.2051, 0.0865, 0.0185, 1.0, 0.2051, 0.0865, 0.0185, 1.0, 1.0, 0.402, 0.07036, 1.0, 1.0, 0.402, 0.07036, 1.0, 1.0, 0.402, 0.07036, 1.0, 0.03689, 0.009721, 0.005182, 1.0, 0.03689, 0.009721, 0.005182, 1.0, 0.03689, 0.009721, 0.005182, 1.0, 0.1119, 0.02519, 0.01161, 1.0, 0.1119, 0.02519, 0.01161, 1.0, 0.2542, 0.05127, 0.02217, 1.0, 0.2542, 0.05127, 0.02217, 1.0, 0.2542, 0.05127, 0.02217, 1.0, 0.2542, 0.05127, 0.02217, 1.0, 0.2542, 0.05127, 0.02217, 1.0, 0.2542, 0.05127, 0.02217, 1.0, 1.0, 0.402, 0.07036, 1.0, 1.0, 0.402, 0.07036, 1.0, 0.3564, 0.147, 0.02843, 1.0, 0.3564, 0.147, 0.02843, 1.0, 0.2542, 0.05127, 0.02217, 1.0, 0.1119, 0.02519, 0.01161, 1.0, 0.2542, 0.05127, 0.02217, 1.0, 1.0, 0.402, 0.07036, 1.0, 1.0, 0.402, 0.07036, 1.0, 1.0, 0.402, 0.07036, 1.0, 0.03689, 0.009721, 0.005182, 1.0, 0.03689, 0.009721, 0.005182, 1.0, 0.1119, 0.02519, 0.01161, 1.0, 0.1119, 0.02519, 0.01161, 1.0, 0.2542, 0.05127, 0.02217, 1.0, 0.1119, 0.02519, 0.01161, 1.0, 0.1119, 0.02519, 0.01161, 1.0, 0.2232, 0.04519, 0.02029, 1.0, 0.1119, 0.02519, 0.01161, 1.0, 0.1119, 0.02519, 0.01161, 1.0, 0.03689, 0.009721, 0.005182, 1.0, 0.03689, 0.009721, 0.005182, 1.0, 0.2542, 0.05127, 0.02217, 1.0, 0.1119, 0.02519, 0.01161, 1.0, 0.1119, 0.02519, 0.01161, 1.0, 1.0, 0.402, 0.07036, 1.0, 1.0, 0.4072, 0.07421, 1.0, 0.3564, 0.147, 0.02843, 1.0, 0.3564, 0.147, 0.02843, 1.0, 0.2051, 0.0865, 0.0185, 1.0, 0.05448, 0.02519, 0.006995, 1.0, 0.2051, 0.0865, 0.0185, 1.0, 1.0, 0.402, 0.07036, 1.0, 1.0, 0.402, 0.07036, 1.0, 1.0, 0.402, 0.07036, 1.0, 0.2232, 0.04519, 0.02029, 1.0, 0.2542, 0.05127, 0.02217, 1.0, 0.2542, 0.05127, 0.02217, 1.0, 1.0, 0.4072, 0.07421, 1.0, 1.0, 0.402, 0.07036, 1.0, 1.0, 0.402, 0.07036, 1.0, 0.1119, 0.02519, 0.01161, 1.0, 0.1119, 0.02519, 0.01161, 1.0, 0.2542, 0.05127, 0.02217, 1.0, 0.2232, 0.04519, 0.02029, 1.0, 0.03689, 0.009721, 0.005182, 1.0, 0.1119, 0.02519, 0.01161, 1.0, 0.1119, 0.02519, 0.01161, 1.0, 1.0, 0.402, 0.07036, 1.0, 1.0, 0.402, 0.07036, 1.0, 1.0, 0.402, 0.07036, 1.0, 1.0, 0.402, 0.07036, 1.0, 1.0, 0.4072, 0.07421, 1.0, 1.0, 0.402, 0.07227, 1.0, 0.3564, 0.147, 0.02843, 1.0, 0.3564, 0.147, 0.02843, 1.0, 0.03689, 0.009721, 0.005182, 1.0, 0.03689, 0.009721, 0.005182, 1.0, 0.03689, 0.009721, 0.005182, 1.0, 0.2542, 0.05127, 0.02217, 1.0, 0.1119, 0.02519, 0.01161, 1.0, 0.1119, 0.02519, 0.01161, 1.0, 1.0, 0.402, 0.07227, 1.0, 1.0, 0.4072, 0.07421, 1.0, 1.0, 0.402, 0.07036, 1.0, 0.2542, 0.05127, 0.02217, 1.0, 0.2542, 0.05127, 0.02217, 1.0, 0.2502, 0.05127, 0.02217, 1.0, 0.2542, 0.05127, 0.02217, 1.0, 0.1119, 0.02519, 0.01161, 1.0, 0.2502, 0.05127, 0.02217, 1.0, 0.2542, 0.05127, 0.02217, 1.0, 0.2542, 0.05127, 0.02217, 1.0, 0.2502, 0.05127, 0.02217, 1.0, 0.2542, 0.05127, 0.02217, 1.0, 0.2542, 0.05127, 0.02217, 1.0, 0.2051, 0.0865, 0.0185, 1.0, 0.2051, 0.0865, 0.0185, 1.0, 0.05448, 0.02519, 0.006995, 1.0, 0.1119, 0.02519, 0.01161, 1.0, 0.1119, 0.02519, 0.01161, 1.0, 0.03689, 0.009721, 0.005182, 1.0, 1.0, 0.402, 0.07036, 1.0, 1.0, 0.402, 0.07036, 1.0, 1.0, 0.402, 0.07036, 1.0, 0.03689, 0.009721, 0.005182, 1.0, 0.03689, 0.009721, 0.005182, 1.0, 0.03689, 0.009721, 0.005182, 1.0, 0.03689, 0.009721, 0.005182, 1.0, 0.03689, 0.009721, 0.005182, 1.0, 0.03689, 0.009721, 0.005182, 1.0, 0.2542, 0.05127, 0.02217, 1.0, 0.2502, 0.05127, 0.02217, 1.0, 0.1119, 0.02519, 0.01161, 1.0, 1.0, 0.402, 0.07036, 1.0, 1.0, 0.402, 0.07036, 1.0, 0.3613, 0.15, 0.02956, 1.0, 0.3564, 0.147, 0.02843, 1.0, 0.2542, 0.05127, 0.02217, 1.0, 0.1119, 0.02519, 0.01161, 1.0, 0.2542, 0.05127, 0.02217, 1.0, 0.2542, 0.05127, 0.02217, 1.0, 0.1119, 0.02519, 0.01161, 1.0, 0.1119, 0.02519, 0.01161, 1.0, 0.2051, 0.0865, 0.0185, 1.0, 0.2051, 0.0865, 0.0185, 1.0, 0.05448, 0.02519, 0.006995, 1.0, 1.0, 0.402, 0.07036, 1.0, 1.0, 0.402, 0.07036, 1.0, 1.0, 0.402, 0.07036, 1.0, 1.0, 0.402, 0.07036, 1.0, 1.0, 0.402, 0.07036, 1.0, 1.0, 0.402, 0.07036, 1.0, 1.0, 0.402, 0.07036, 1.0, 0.1119, 0.02519, 0.01161, 1.0, 0.1119, 0.02519, 0.01161, 1.0, 0.03689, 0.009721, 0.005182, 1.0, 0.1119, 0.02519, 0.01161, 1.0, 0.03689, 0.009721, 0.005182, 1.0, 0.03689, 0.009721, 0.005182, 1.0, 0.03689, 0.009721, 0.005182, 1.0, 0.03689, 0.009721, 0.005182, 1.0, 0.03689, 0.009721, 0.005182, 1.0, 0.03689, 0.009721, 0.005182, 1.0, 0.2542, 0.05127, 0.02217, 1.0, 0.2542, 0.05127, 0.02217, 1.0, 0.1119, 0.02519, 0.01161, 1.0, 0.2051, 0.0865, 0.0185, 1.0, 0.2051, 0.0865, 0.0185, 1.0, 0.2051, 0.0865, 0.0185, 1.0, 0.3564, 0.147, 0.02843, 1.0, 0.3613, 0.15, 0.02956, 1.0, 1.0, 0.402, 0.07036, 1.0, 0.2542, 0.05127, 0.02217, 1.0, 0.2542, 0.05127, 0.02217, 1.0, 0.2542, 0.05127, 0.02217, 1.0, 0.2542, 0.05127, 0.02217, 1.0, 0.1119, 0.02519, 0.01161, 1.0, 0.2542, 0.05127, 0.02217, 1.0, 0.2542, 0.05127, 0.02217, 1.0, 0.1119, 0.02519, 0.01161, 1.0, 0.2542, 0.05127, 0.02217, 1.0, 0.2542, 0.05127, 0.02217, 1.0, 0.1119, 0.02519, 0.01161, 1.0, 0.03689, 0.009721, 0.005182, 1.0, 0.03689, 0.009721, 0.005182, 1.0, 0.1119, 0.02519, 0.01161, 1.0, 0.1119, 0.02519, 0.01161, 1.0, 1.0, 0.402, 0.07036, 1.0, 1.0, 0.402, 0.07036, 1.0, 1.0, 0.402, 0.07036, 1.0, 1.0, 0.402, 0.07036, 1.0, 1.0, 0.402, 0.07036, 1.0, 0.3564, 0.147, 0.02843, 1.0, 0.3564, 0.147, 0.02843, 1.0, 1.0, 0.402, 0.07036, 1.0, 1.0, 0.402, 0.07036, 1.0, 1.0, 0.402, 0.07036, 1.0, 0.03689, 0.009721, 0.005182, 1.0, 0.03689, 0.009721, 0.005182, 1.0, 0.03689, 0.009721, 0.005182, 1.0, 0.2542, 0.05127, 0.02217, 1.0, 0.2542, 0.05127, 0.02217, 1.0, 0.1119, 0.02519, 0.01161, 1.0, 0.2542, 0.05127, 0.02217, 1.0, 0.2542, 0.05127, 0.02217, 1.0, 0.2542, 0.05127, 0.02217, 1.0, 0.2542, 0.05127, 0.02217, 1.0, 0.1119, 0.02519, 0.01161, 1.0, 0.2542, 0.05127, 0.02217, 1.0, 1.0, 0.402, 0.07036, 1.0, 1.0, 0.402, 0.07036, 1.0, 1.0, 0.402, 0.07036, 1.0, 0.1119, 0.02519, 0.01161, 1.0, 0.03689, 0.009721, 0.005182, 1.0, 0.03689, 0.009721, 0.005182, 1.0, 0.1119, 0.02519, 0.01161, 1.0, 0.03689, 0.009721, 0.005182, 1.0, 0.03689, 0.009721, 0.005182, 1.0, 0.03689, 0.009721, 0.005182, 1.0, 0.1119, 0.02519, 0.01161, 1.0, 0.1119, 0.02519, 0.01161, 1.0, 0.2307, 0.04817, 0.02122, 1.0, 0.2542, 0.05127, 0.02217, 1.0, 1.0, 0.402, 0.07036, 1.0, 1.0, 0.402, 0.07036, 1.0, 1.0, 0.402, 0.07036, 1.0, 1.0, 0.402, 0.07036, 1.0, 0.1119, 0.02519, 0.01161, 1.0, 0.03689, 0.009721, 0.005182, 1.0, 0.03689, 0.009721, 0.005182, 1.0, 0.2542, 0.05127, 0.02217, 1.0, 0.2346, 0.04667, 0.02029, 1.0, 0.1119, 0.02519, 0.01161, 1.0, 0.1119, 0.02519, 0.01161, 1.0, 0.2307, 0.04817, 0.02122, 1.0, 0.2346, 0.04667, 0.02029, 1.0, 0.2542, 0.05127, 0.02217, 1.0, 0.2051, 0.0865, 0.0185, 1.0, 0.2051, 0.0865, 0.0185, 1.0, 0.05448, 0.02519, 0.006995, 1.0])
me_cylinder.materials.append(mat_body)
me_cylinder.use_remesh_preserve_volume = False
me_cylinder.use_remesh_preserve_attributes = False
me_cylinder.use_mirror_vertex_groups = False
me_cylinder.update()
me_cylinder.normals_split_custom_set([tuple(v) for v in zip(*[iter([0.3521, 0.6642, -0.6594, 0.7927, 0.5857, 0.169, 0.9897, 0.001603, -0.1433, 0.9897, 0.001603, -0.1433, 0.7927, 0.5857, 0.169, 0.5561, -0.07852, 0.8274, -0.2035, 0.9611, -0.1868, 0.3521, 0.6642, -0.6594, -0.8937, 0.2946, -0.3384, 0.03848, 0.3174, -0.9475, 0.06589, 0.474, -0.8781, -0.2165, 0.3978, -0.8916, -0.3843, 0.8836, 0.2674, -0.2369, 0.7384, 0.6313, 0.09607, 0.9537, 0.2849, -0.4689, 0.8582, -0.2088, -0.2165, 0.3978, -0.8916, 0.02072, 0.9801, -0.1975, -0.3843, 0.8836, 0.2674, -0.03188, 0.9495, -0.3122, -0.4849, 0.8107, -0.3281, 0.0001344, 0.0005491, -1.0, -0.4516, 0.3596, -0.8166, -0.0976, 0.5623, -0.8212, -0.2726, 0.839, -0.471, -0.0976, 0.5623, -0.8212, -0.4516, 0.3596, -0.8166, -0.2397, 0.2509, -0.9379, -0.1358, 0.2689, -0.9536, -0.2165, 0.3978, -0.8916, -0.2165, 0.3978, -0.8916, -0.4689, 0.8582, -0.2088, -0.8173, 0.5406, -0.1995, -0.3605, 0.2021, 0.9106, -0.2475, 0.5154, 0.8204, -0.1151, 0.4033, 0.9078, -0.8937, 0.2946, -0.3384, -0.3172, 0.9262, -0.204, -0.9963, -0.08484, -0.01176, -0.2397, 0.2509, -0.9379, -0.2165, 0.3978, -0.8916, -0.5081, 0.2803, -0.8144, -0.8173, 0.5406, -0.1995, -0.6904, 0.5689, -0.4469, -0.8733, 0.1676, -0.4575, -0.3816, 0.09921, -0.919, -0.7709, 0.5125, -0.3783, -0.2397, 0.2509, -0.9379, -0.6316, 0.4506, 0.6309, -0.7047, 0.6462, 0.293, -0.9173, 0.2827, 0.2805, 0.0001344, 0.0005491, -1.0, -0.57, -0.09901, -0.8156, -0.4516, 0.3596, -0.8166, -0.57, -0.09901, -0.8156, -0.8733, 0.1676, -0.4575, -0.4516, 0.3596, -0.8166, -0.9173, 0.2827, 0.2805, -0.7709, 0.5125, -0.3783, -0.9392, 0.0628, -0.3376, -0.3605, 0.2021, 0.9106, -0.6316, 0.4506, 0.6309, -0.7716, 0.07956, 0.6311, -0.6485, -0.09618, 0.7551, -0.9963, -0.08484, -0.01176, -0.2475, 0.5154, 0.8204, -0.7716, 0.07956, 0.6311, -0.9173, 0.2827, 0.2805, -0.9552, -0.08583, 0.2834, -0.3922, -0.109, 0.9134, -0.3605, 0.2021, 0.9106, -0.7716, 0.07956, 0.6311, -0.6485, -0.09618, 0.7551, -0.3605, 0.2021, 0.9106, -0.3922, -0.109, 0.9134, -0.9798, -0.01436, -0.1994, -0.8733, 0.1676, -0.4575, -0.8501, -0.2802, -0.4459, -0.9552, -0.08583, 0.2834, -0.9392, 0.0628, -0.3376, -0.9043, -0.2505, -0.3456, -0.6168, -0.2659, -0.7409, 0.4114, 0.3088, -0.8575, -0.4414, 0.03689, -0.8965, -0.7162, -0.2935, 0.6331, -0.9552, -0.08583, 0.2834, -0.8903, -0.3812, 0.2489, -0.8173, -0.5432, -0.1922, -0.8501, -0.2802, -0.4459, -0.6186, -0.6374, -0.4595, -0.7162, -0.2935, 0.6331, -0.8903, -0.3812, 0.2489, -0.7367, -0.6149, 0.2813, 0.0001344, 0.0005491, -1.0, -0.3268, -0.4723, -0.8186, -0.57, -0.09901, -0.8156, -0.3268, -0.4723, -0.8186, -0.6186, -0.6374, -0.4595, -0.57, -0.09901, -0.8156, -0.3305, -0.4541, -0.8274, 0.4114, 0.3088, -0.8575, -0.6168, -0.2659, -0.7409, -0.2293, -0.2543, -0.9395, -0.7291, -0.5932, -0.3413, -0.2947, -0.1715, -0.9401, -0.2386, -0.3346, 0.9117, -0.7162, -0.2935, 0.6331, -0.497, -0.5936, 0.6329, -0.4635, -0.1611, 0.8713, -0.9963, -0.08484, -0.01176, -0.4117, -0.8934, 0.1797, -0.3705, -0.9101, -0.1858, -0.3305, -0.4541, -0.8274, -0.8173, -0.5432, -0.1922, -0.497, -0.5936, 0.6329, -0.7367, -0.6149, 0.2813, -0.4542, -0.8509, 0.2639, -0.3705, -0.9101, -0.1858, -0.6186, -0.6374, -0.4595, -0.1644, -0.8757, -0.4541, -0.4265, -0.8252, -0.3703, -0.2293, -0.2543, -0.9395, -0.06884, -0.3478, -0.935, 0.0001344, 0.0005491, -1.0, 0.07164, -0.571, -0.8178, -0.3268, -0.4723, -0.8186, -0.1644, -0.8757, -0.4541, -0.3268, -0.4723, -0.8186, 0.07164, -0.571, -0.8178, -0.06884, -0.3478, -0.935, -0.3305, -0.4541, -0.8274, 0.04254, -0.5166, -0.8552, -0.0769, -0.9574, 0.2783, -0.1493, -0.7702, 0.6201, -0.4542, -0.8509, 0.2639, 0.03827, -0.4135, 0.9097, -0.2386, -0.3346, 0.9117, -0.1493, -0.7702, 0.6201, 0.03827, -0.4135, 0.9097, -0.1389, -0.619, 0.773, -0.2386, -0.3346, 0.9117, 0.04254, -0.5166, -0.8552, -0.3705, -0.9101, -0.1858, 0.1905, -0.9614, -0.1987, 0.03739, -0.8437, 0.5354, -0.4117, -0.8934, 0.1797, 0.6797, -0.7207, 0.1359, 0.1905, -0.9614, -0.1987, -0.1644, -0.8757, -0.4541, 0.3476, -0.8213, -0.4525, 0.0001344, 0.0005491, -1.0, 0.4224, -0.3889, -0.8187, 0.07164, -0.571, -0.8178, 0.3476, -0.8213, -0.4525, 0.07164, -0.571, -0.8178, 0.4224, -0.3889, -0.8187, 0.3358, -0.445, -0.8302, 0.1276, -0.3028, -0.9445, 0.04254, -0.5166, -0.8552, 0.3097, -0.7152, 0.6265, 0.2595, -0.9254, 0.2762, 0.6152, -0.7368, 0.2805, 0.6797, -0.7207, 0.1359, -0.1389, -0.619, 0.773, 0.5884, -0.2157, 0.7793, 0.6122, -0.7706, -0.177, 0.3476, -0.8213, -0.4525, 0.6943, -0.5513, -0.4626, 0.2859, -0.2936, 0.9122, 0.3097, -0.7152, 0.6265, 0.6585, -0.4211, 0.6237, 0.3642, -0.1345, -0.9216, 0.1276, -0.3028, -0.9445, 0.3358, -0.445, -0.8302, 0.3642, -0.1345, -0.9216, 0.2992, -0.2621, -0.9175, 0.1276, -0.3028, -0.9445, 0.8467, -0.4606, 0.2664, 0.6585, -0.4211, 0.6237, 0.6152, -0.7368, 0.2805, 0.0001344, 0.0005491, -1.0, 0.5796, 0.01328, -0.8148, 0.4224, -0.3889, -0.8187, 0.8683, -0.4546, -0.1987, 0.6943, -0.5513, -0.4626, 0.8707, -0.1809, -0.4574, 0.3986, -0.06136, -0.9151, 0.8617, -0.3714, -0.3457, 0.2992, -0.2621, -0.9175, 0.5884, -0.2157, 0.7793, 0.2859, -0.2936, 0.9122, 0.4054, -0.07056, 0.9114, 0.4054, -0.07056, 0.9114, 0.6585, -0.4211, 0.6237, 0.7688, -0.0579, 0.6368, 0.9513, -0.1012, 0.2912, 0.8617, -0.3714, -0.3457, 0.913, 0.1063, -0.3938, 0.9773, 0.03305, -0.2091, 0.8707, -0.1809, -0.4574, 0.8415, 0.2777, -0.4634, 0.913, 0.1063, -0.3938, 0.3986, -0.06136, -0.9151, 0.346, 0.1134, -0.9313, 0.5884, -0.2157, 0.7793, 0.4054, -0.07056, 0.9114, 0.3753, 0.1678, 0.9116, 0.8307, 0.5378, -0.1436, 0.9897, 0.001603, -0.1433, 0.6797, -0.7207, 0.1359, 0.5107, 0.2279, -0.829, 0.346, 0.1134, -0.9313, 0.6387, -0.01264, -0.7694, 0.9291, 0.2531, 0.2697, 0.913, 0.1063, -0.3938, 0.78, 0.5086, -0.3646, 0.8307, 0.5378, -0.1436, 0.5884, -0.2157, 0.7793, 0.3879, 0.461, 0.7981, 0.0001344, 0.0005491, -1.0, 0.3326, 0.4751, -0.8147, 0.5796, 0.01328, -0.8148, 0.8277, 0.528, -0.1904, 0.8415, 0.2777, -0.4634, 0.6239, 0.6286, -0.4643, 0.2169, 0.2232, -0.9503, 0.78, 0.5086, -0.3646, 0.346, 0.1134, -0.9313, 0.7164, 0.2915, 0.6338, 0.9291, 0.2531, 0.2697, 0.7885, 0.5415, 0.2916, 0.2169, 0.2232, -0.9503, 0.346, 0.1134, -0.9313, 0.1537, 0.3171, -0.9359, 0.3879, 0.461, 0.7981, 0.3753, 0.1678, 0.9116, 0.1883, 0.3789, 0.9061, 0.2867, 0.4628, -0.8388, 0.8277, 0.528, -0.1904, 0.4617, 0.8635, -0.2032, 0.6102, 0.7436, 0.2734, 0.78, 0.5086, -0.3646, 0.4317, 0.8434, -0.32, 0.4617, 0.8635, -0.2032, 0.6239, 0.6286, -0.4643, 0.2267, 0.8601, -0.4569, 0.8307, 0.5378, -0.1436, 0.3879, 0.461, 0.7981, -0.2475, 0.5154, 0.8204, 0.0001344, 0.0005491, -1.0, -0.0976, 0.5623, -0.8212, 0.3326, 0.4751, -0.8147, 0.02072, 0.9801, -0.1975, 0.2267, 0.8601, -0.4569, -0.2726, 0.839, -0.471, -0.2475, 0.5154, 0.8204, 0.1883, 0.3789, 0.9061, -0.1151, 0.4033, 0.9078, -0.3172, 0.9262, -0.204, 0.3521, 0.6642, -0.6594, 0.8307, 0.5378, -0.1436, 0.3521, 0.6642, -0.6594, -0.2035, 0.9611, -0.1868, 0.7927, 0.5857, 0.169, 0.03739, -0.8437, 0.5354, 0.5561, -0.07852, 0.8274, -0.4635, -0.1611, 0.8713, -0.4635, -0.1611, 0.8713, -0.8449, 0.4054, 0.349, -0.8937, 0.2946, -0.3384, -0.8449, 0.4054, 0.349, -0.2035, 0.9611, -0.1868, -0.8937, 0.2946, -0.3384, -0.8449, 0.4054, 0.349, -0.4635, -0.1611, 0.8713, 0.5561, -0.07852, 0.8274, 0.7927, 0.5857, 0.169, -0.2035, 0.9611, -0.1868, -0.03188, 0.9495, -0.3122, 0.03848, 0.3174, -0.9475, -0.1358, 0.2689, -0.9536, -0.4849, 0.8107, -0.3281, -0.2165, 0.3978, -0.8916, 0.06589, 0.474, -0.8781, 0.02072, 0.9801, -0.1975, -0.3843, 0.8836, 0.2674, 0.09607, 0.9537, 0.2849, -0.03188, 0.9495, -0.3122, -0.4689, 0.8582, -0.2088, 0.02072, 0.9801, -0.1975, -0.2726, 0.839, -0.471, -0.2165, 0.3978, -0.8916, -0.1358, 0.2689, -0.9536, 0.03848, 0.3174, -0.9475, -0.4689, 0.8582, -0.2088, -0.2726, 0.839, -0.471, -0.6904, 0.5689, -0.4469, -0.8173, 0.5406, -0.1995, -0.8937, 0.2946, -0.3384, 0.3521, 0.6642, -0.6594, -0.3172, 0.9262, -0.204, -0.4516, 0.3596, -0.8166, -0.6904, 0.5689, -0.4469, -0.2726, 0.839, -0.471, -0.4849, 0.8107, -0.3281, -0.1358, 0.2689, -0.9536, -0.2397, 0.2509, -0.9379, -0.7709, 0.5125, -0.3783, -0.4849, 0.8107, -0.3281, -0.7709, 0.5125, -0.3783, -0.7047, 0.6462, 0.293, -0.3843, 0.8836, 0.2674, -0.2369, 0.7384, 0.6313, -0.3843, 0.8836, 0.2674, -0.7047, 0.6462, 0.293, -0.6316, 0.4506, 0.6309, -0.1151, 0.4033, 0.9078, -0.2369, 0.7384, 0.6313, -0.6316, 0.4506, 0.6309, -0.3605, 0.2021, 0.9106, -0.8173, 0.5406, -0.1995, -0.9798, -0.01436, -0.1994, -0.4414, 0.03689, -0.8965, -0.5081, 0.2803, -0.8144, -0.2475, 0.5154, 0.8204, -0.9963, -0.08484, -0.01176, -0.3172, 0.9262, -0.204, -0.5081, 0.2803, -0.8144, -0.2165, 0.3978, -0.8916, -0.8173, 0.5406, -0.1995, -0.4516, 0.3596, -0.8166, -0.8733, 0.1676, -0.4575, -0.6904, 0.5689, -0.4469, -0.4414, 0.03689, -0.8965, -0.2397, 0.2509, -0.9379, -0.5081, 0.2803, -0.8144, -0.4414, 0.03689, -0.8965, -0.3816, 0.09921, -0.919, -0.2397, 0.2509, -0.9379, -0.9173, 0.2827, 0.2805, -0.7047, 0.6462, 0.293, -0.7709, 0.5125, -0.3783, -0.9798, -0.01436, -0.1994, -0.8173, 0.5406, -0.1995, -0.8733, 0.1676, -0.4575, -0.4414, 0.03689, -0.8965, 0.4114, 0.3088, -0.8575, -0.2947, -0.1715, -0.9401, -0.3816, 0.09921, -0.919, -0.9392, 0.0628, -0.3376, -0.7709, 0.5125, -0.3783, -0.3816, 0.09921, -0.919, -0.7716, 0.07956, 0.6311, -0.6316, 0.4506, 0.6309, -0.9173, 0.2827, 0.2805, -0.6485, -0.09618, 0.7551, -0.2475, 0.5154, 0.8204, -0.3605, 0.2021, 0.9106, -0.9552, -0.08583, 0.2834, -0.9173, 0.2827, 0.2805, -0.9392, 0.0628, -0.3376, -0.57, -0.09901, -0.8156, -0.8501, -0.2802, -0.4459, -0.8733, 0.1676, -0.4575, -0.3816, 0.09921, -0.919, -0.2947, -0.1715, -0.9401, -0.9043, -0.2505, -0.3456, -0.9392, 0.0628, -0.3376, -0.9798, -0.01436, -0.1994, -0.8173, -0.5432, -0.1922, -0.6168, -0.2659, -0.7409, -0.4414, 0.03689, -0.8965, -0.7162, -0.2935, 0.6331, -0.7716, 0.07956, 0.6311, -0.9552, -0.08583, 0.2834, -0.7162, -0.2935, 0.6331, -0.3922, -0.109, 0.9134, -0.7716, 0.07956, 0.6311, -0.8501, -0.2802, -0.4459, -0.8173, -0.5432, -0.1922, -0.9798, -0.01436, -0.1994, -0.8903, -0.3812, 0.2489, -0.9043, -0.2505, -0.3456, -0.7291, -0.5932, -0.3413, -0.7367, -0.6149, 0.2813, -0.8903, -0.3812, 0.2489, -0.9552, -0.08583, 0.2834, -0.9043, -0.2505, -0.3456, -0.4635, -0.1611, 0.8713, -0.8937, 0.2946, -0.3384, -0.9963, -0.08484, -0.01176, -0.6186, -0.6374, -0.4595, -0.8501, -0.2802, -0.4459, -0.57, -0.09901, -0.8156, -0.2947, -0.1715, -0.9401, -0.7291, -0.5932, -0.3413, -0.9043, -0.2505, -0.3456, -0.6485, -0.09618, 0.7551, -0.3922, -0.109, 0.9134, -0.2386, -0.3346, 0.9117, -0.1389, -0.619, 0.773, -0.3305, -0.4541, -0.8274, -0.6168, -0.2659, -0.7409, -0.8173, -0.5432, -0.1922, 0.4114, 0.3088, -0.8575, -0.2293, -0.2543, -0.9395, -0.2947, -0.1715, -0.9401, -0.497, -0.5936, 0.6329, -0.7162, -0.2935, 0.6331, -0.7367, -0.6149, 0.2813, -0.2386, -0.3346, 0.9117, -0.3922, -0.109, 0.9134, -0.7162, -0.2935, 0.6331, -0.9963, -0.08484, -0.01176, -0.6485, -0.09618, 0.7551, -0.1389, -0.619, 0.773, -0.4117, -0.8934, 0.1797, -0.7291, -0.5932, -0.3413, -0.4265, -0.8252, -0.3703, -0.4542, -0.8509, 0.2639, -0.7367, -0.6149, 0.2813, -0.6186, -0.6374, -0.4595, -0.3705, -0.9101, -0.1858, -0.8173, -0.5432, -0.1922, -0.4265, -0.8252, -0.3703, -0.7291, -0.5932, -0.3413, -0.2293, -0.2543, -0.9395, -0.4542, -0.8509, 0.2639, -0.4265, -0.8252, -0.3703, -0.07047, -0.9246, -0.3744, -0.0769, -0.9574, 0.2783, -0.1644, -0.8757, -0.4541, -0.6186, -0.6374, -0.4595, -0.3268, -0.4723, -0.8186, -0.06884, -0.3478, -0.935, 0.4114, 0.3088, -0.8575, -0.3305, -0.4541, -0.8274, -0.06884, -0.3478, -0.935, -0.2293, -0.2543, -0.9395, 0.4114, 0.3088, -0.8575, -0.1493, -0.7702, 0.6201, -0.497, -0.5936, 0.6329, -0.4542, -0.8509, 0.2639, -0.1493, -0.7702, 0.6201, -0.2386, -0.3346, 0.9117, -0.497, -0.5936, 0.6329, 0.03739, -0.8437, 0.5354, -0.4635, -0.1611, 0.8713, -0.4117, -0.8934, 0.1797, 0.04254, -0.5166, -0.8552, -0.3305, -0.4541, -0.8274, -0.3705, -0.9101, -0.1858, -0.07047, -0.9246, -0.3744, -0.4265, -0.8252, -0.3703, -0.06884, -0.3478, -0.935, -0.06884, -0.3478, -0.935, 0.1276, -0.3028, -0.9445, 0.2387, -0.8877, -0.3936, -0.07047, -0.9246, -0.3744, 0.1905, -0.9614, -0.1987, -0.3705, -0.9101, -0.1858, -0.1644, -0.8757, -0.4541, -0.1389, -0.619, 0.773, 0.6797, -0.7207, 0.1359, -0.4117, -0.8934, 0.1797, 0.07164, -0.571, -0.8178, 0.3476, -0.8213, -0.4525, -0.1644, -0.8757, -0.4541, 0.04254, -0.5166, -0.8552, 0.1276, -0.3028, -0.9445, -0.06884, -0.3478, -0.935, -0.07047, -0.9246, -0.3744, 0.2387, -0.8877, -0.3936, 0.2595, -0.9254, 0.2762, -0.0769, -0.9574, 0.2783, -0.1493, -0.7702, 0.6201, -0.0769, -0.9574, 0.2783, 0.2595, -0.9254, 0.2762, 0.3097, -0.7152, 0.6265, 0.1905, -0.9614, -0.1987, 0.6122, -0.7706, -0.177, 0.3358, -0.445, -0.8302, 0.04254, -0.5166, -0.8552, 0.3097, -0.7152, 0.6265, 0.03827, -0.4135, 0.9097, -0.1493, -0.7702, 0.6201, 0.6122, -0.7706, -0.177, 0.1905, -0.9614, -0.1987, 0.3476, -0.8213, -0.4525, 0.1276, -0.3028, -0.9445, 0.2992, -0.2621, -0.9175, 0.5845, -0.7427, -0.3267, 0.2387, -0.8877, -0.3936, 0.2595, -0.9254, 0.2762, 0.2387, -0.8877, -0.3936, 0.5845, -0.7427, -0.3267, 0.6152, -0.7368, 0.2805, 0.03827, -0.4135, 0.9097, 0.2859, -0.2936, 0.9122, 0.5884, -0.2157, 0.7793, -0.1389, -0.619, 0.773, 0.3097, -0.7152, 0.6265, 0.2859, -0.2936, 0.9122, 0.03827, -0.4135, 0.9097, 0.6122, -0.7706, -0.177, 0.8683, -0.4546, -0.1987, 0.3642, -0.1345, -0.9216, 0.3358, -0.445, -0.8302, 0.6797, -0.7207, 0.1359, 0.5561, -0.07852, 0.8274, 0.03739, -0.8437, 0.5354, 0.6943, -0.5513, -0.4626, 0.3476, -0.8213, -0.4525, 0.4224, -0.3889, -0.8187, 0.6152, -0.7368, 0.2805, 0.6585, -0.4211, 0.6237, 0.3097, -0.7152, 0.6265, 0.8683, -0.4546, -0.1987, 0.6122, -0.7706, -0.177, 0.6943, -0.5513, -0.4626, 0.5845, -0.7427, -0.3267, 0.8617, -0.3714, -0.3457, 0.8467, -0.4606, 0.2664, 0.6152, -0.7368, 0.2805, 0.2992, -0.2621, -0.9175, 0.8617, -0.3714, -0.3457, 0.5845, -0.7427, -0.3267, 0.4224, -0.3889, -0.8187, 0.5796, 0.01328, -0.8148, 0.8707, -0.1809, -0.4574, 0.6943, -0.5513, -0.4626, 0.8683, -0.4546, -0.1987, 0.9773, 0.03305, -0.2091, 0.6387, -0.01264, -0.7694, 0.3642, -0.1345, -0.9216, 0.3986, -0.06136, -0.9151, 0.2992, -0.2621, -0.9175, 0.3642, -0.1345, -0.9216, 0.6585, -0.4211, 0.6237, 0.4054, -0.07056, 0.9114, 0.2859, -0.2936, 0.9122, 0.9773, 0.03305, -0.2091, 0.8683, -0.4546, -0.1987, 0.8707, -0.1809, -0.4574, 0.6585, -0.4211, 0.6237, 0.8467, -0.4606, 0.2664, 0.9513, -0.1012, 0.2912, 0.7688, -0.0579, 0.6368, 0.8617, -0.3714, -0.3457, 0.9513, -0.1012, 0.2912, 0.8467, -0.4606, 0.2664, 0.7688, -0.0579, 0.6368, 0.9513, -0.1012, 0.2912, 0.9291, 0.2531, 0.2697, 0.7164, 0.2915, 0.6338, 0.6797, -0.7207, 0.1359, 0.9897, 0.001603, -0.1433, 0.5561, -0.07852, 0.8274, 0.913, 0.1063, -0.3938, 0.8617, -0.3714, -0.3457, 0.3986, -0.06136, -0.9151, 0.8415, 0.2777, -0.4634, 0.8707, -0.1809, -0.4574, 0.5796, 0.01328, -0.8148, 0.346, 0.1134, -0.9313, 0.3642, -0.1345, -0.9216, 0.6387, -0.01264, -0.7694, 0.346, 0.1134, -0.9313, 0.3986, -0.06136, -0.9151, 0.3642, -0.1345, -0.9216, 0.9291, 0.2531, 0.2697, 0.9513, -0.1012, 0.2912, 0.913, 0.1063, -0.3938, 0.9773, 0.03305, -0.2091, 0.8277, 0.528, -0.1904, 0.5107, 0.2279, -0.829, 0.6387, -0.01264, -0.7694, 0.7164, 0.2915, 0.6338, 0.4054, -0.07056, 0.9114, 0.7688, -0.0579, 0.6368, 0.7164, 0.2915, 0.6338, 0.3753, 0.1678, 0.9116, 0.4054, -0.07056, 0.9114, 0.8307, 0.5378, -0.1436, 0.6797, -0.7207, 0.1359, 0.5884, -0.2157, 0.7793, 0.8277, 0.528, -0.1904, 0.9773, 0.03305, -0.2091, 0.8415, 0.2777, -0.4634, 0.8415, 0.2777, -0.4634, 0.5796, 0.01328, -0.8148, 0.3326, 0.4751, -0.8147, 0.6239, 0.6286, -0.4643, 0.78, 0.5086, -0.3646, 0.913, 0.1063, -0.3938, 0.346, 0.1134, -0.9313, 0.3753, 0.1678, 0.9116, 0.3879, 0.461, 0.7981, 0.5884, -0.2157, 0.7793, 0.5107, 0.2279, -0.829, 0.2867, 0.4628, -0.8388, 0.1537, 0.3171, -0.9359, 0.346, 0.1134, -0.9313, 0.7885, 0.5415, 0.2916, 0.9291, 0.2531, 0.2697, 0.78, 0.5086, -0.3646, 0.8307, 0.5378, -0.1436, 0.3521, 0.6642, -0.6594, 0.9897, 0.001603, -0.1433, 0.2867, 0.4628, -0.8388, 0.5107, 0.2279, -0.829, 0.8277, 0.528, -0.1904, 0.7885, 0.5415, 0.2916, 0.6102, 0.7436, 0.2734, 0.5215, 0.5603, 0.6435, 0.7164, 0.2915, 0.6338, 0.78, 0.5086, -0.3646, 0.6102, 0.7436, 0.2734, 0.7885, 0.5415, 0.2916, 0.3753, 0.1678, 0.9116, 0.7164, 0.2915, 0.6338, 0.5215, 0.5603, 0.6435, 0.1883, 0.3789, 0.9061, 0.2169, 0.2232, -0.9503, 0.1537, 0.3171, -0.9359, 0.4317, 0.8434, -0.32, 0.78, 0.5086, -0.3646, 0.4617, 0.8635, -0.2032, 0.8277, 0.528, -0.1904, 0.6239, 0.6286, -0.4643, 0.4617, 0.8635, -0.2032, 0.02072, 0.9801, -0.1975, 0.06589, 0.474, -0.8781, 0.2867, 0.4628, -0.8388, 0.3326, 0.4751, -0.8147, 0.2267, 0.8601, -0.4569, 0.6239, 0.6286, -0.4643, 0.2867, 0.4628, -0.8388, 0.06589, 0.474, -0.8781, 0.1537, 0.3171, -0.9359, 0.2622, 0.7985, 0.5418, 0.6102, 0.7436, 0.2734, 0.4317, 0.8434, -0.32, 0.2622, 0.7985, 0.5418, 0.5215, 0.5603, 0.6435, 0.6102, 0.7436, 0.2734, 0.2622, 0.7985, 0.5418, 0.1883, 0.3789, 0.9061, 0.5215, 0.5603, 0.6435, 0.02072, 0.9801, -0.1975, 0.4617, 0.8635, -0.2032, 0.2267, 0.8601, -0.4569, 0.4317, 0.8434, -0.32, 0.1537, 0.3171, -0.9359, 0.03848, 0.3174, -0.9475, -0.03188, 0.9495, -0.3122, 0.03848, 0.3174, -0.9475, 0.1537, 0.3171, -0.9359, 0.06589, 0.474, -0.8781, 0.4317, 0.8434, -0.32, -0.03188, 0.9495, -0.3122, 0.09607, 0.9537, 0.2849, 0.2622, 0.7985, 0.5418, 0.2267, 0.8601, -0.4569, 0.3326, 0.4751, -0.8147, -0.0976, 0.5623, -0.8212, -0.2726, 0.839, -0.471, 0.1883, 0.3789, 0.9061, -0.2475, 0.5154, 0.8204, 0.3879, 0.461, 0.7981, 0.2622, 0.7985, 0.5418, -0.2369, 0.7384, 0.6313, -0.1151, 0.4033, 0.9078, 0.1883, 0.3789, 0.9061, 0.09607, 0.9537, 0.2849, -0.2369, 0.7384, 0.6313, 0.2622, 0.7985, 0.5418, -0.3172, 0.9262, -0.204, 0.8307, 0.5378, -0.1436, -0.2475, 0.5154, 0.8204])] * 3)])

# ---- objects
ob_acorn = bpy.data.objects.new('Acorn', me_cylinder)

# ---- transforms, parenting, visibility, modifiers, constraints
ob_acorn.location = (0.0, 0.0, 0.0)
ob_acorn.rotation_euler = (-1.629e-07, 0.0, 0.0)
ob_acorn.scale = (0.1, 0.1, 0.1)
ob_acorn.color = (0.8, 0.8, 0.8, 1.0)
ob_acorn.lineart.crease_threshold = 0.0

# ---- collection membership
col_collection_1.objects.link(ob_acorn)

# ---- scene / render settings (as saved in the file)
scene.frame_start = 1; scene.frame_end = 250; scene.frame_set(1)
scene.render.engine = 'BLENDER_EEVEE_NEXT'
scene.render.resolution_percentage = 50
scene.render.dither_intensity = 0.0
scene.cycles.use_denoising = False
scene.cycles.samples = 128
scene.cycles.sampling_pattern = 'TABULATED_SOBOL'
scene.cycles.use_adaptive_sampling = False
scene.cycles.use_light_tree = False
scene.cycles.blur_glossy = 0.0
scene.cycles.sample_clamp_indirect = 0.0
scene.view_settings.view_transform = 'Standard'
bpy.context.view_layer.update()

# ---- added for rendering (the .blend has no active camera and no usable light): camera, sun
cam_auto = bpy.data.cameras.new('AutoCamera')
cam_auto.lens = 50.0
cam_auto.sensor_width = 36.0
cam_auto.clip_end = 1000.0
ob_auto_camera = bpy.data.objects.new('AutoCamera', cam_auto)
scene.collection.objects.link(ob_auto_camera)
ob_auto_camera.location = (4.66102, -5.59266, 3.82541)
ob_auto_camera.rotation_euler = (1.09748, -7.21219e-08, 0.694738)
scene.camera = ob_auto_camera
light_auto_sun = bpy.data.lights.new('AutoSun', 'SUN')
light_auto_sun.energy = 3.0
light_auto_sun.angle = 0.0523599
ob_auto_sun = bpy.data.objects.new('AutoSun', light_auto_sun)
scene.collection.objects.link(ob_auto_sun)
ob_auto_sun.rotation_euler = (0.872665, 0.174533, 0.523599)
bpy.context.view_layer.update()
